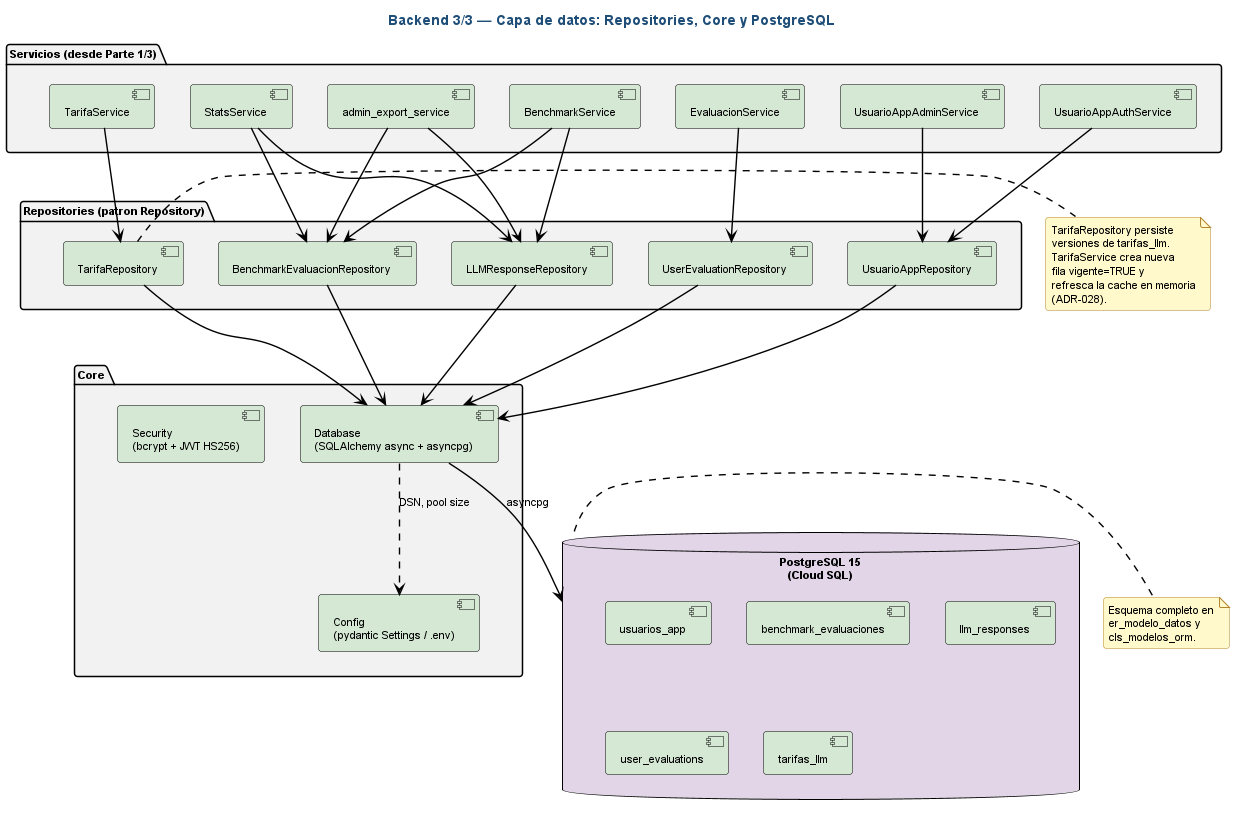

The diagram above was rendered by PlantUML. Its source (embedded in the PNG):
@startuml arq_componentes_backend_p3

' ============================================================
' Estilo claro estandar — fondo blanco, fuente y lineas negras,
' rellenos pastel suaves. NO MODO OSCURO.
' ============================================================
skinparam backgroundColor #FFFFFF
skinparam defaultFontColor #000000
skinparam defaultFontName "Helvetica"
skinparam defaultFontSize 11
skinparam shadowing false
skinparam roundCorner 6
skinparam ArrowColor #000000
skinparam ArrowFontColor #000000
skinparam ArrowThickness 1.4
skinparam noteBackgroundColor #FFF9CC
skinparam noteBorderColor #B5852E
skinparam noteFontColor #000000
skinparam titleFontColor #1F4E79
skinparam titleFontSize 14
skinparam titleFontStyle bold
skinparam component {
  BackgroundColor #D5E8D4
  BorderColor #000000
  FontColor #000000
}
skinparam package {
  BackgroundColor #F2F2F2
  BorderColor #000000
  FontColor #000000
}
skinparam database {
  BackgroundColor #E1D5E7
  BorderColor #000000
  FontColor #000000
}

' ============================================================
' Arquitectura Backend — Parte 3/3: Datos
' Ruta: docs/diagramas/plantuml/arq_componentes_backend_p3.puml
' Cubre: repositories, capa Core (DB, Config, Security)
'        y tablas PostgreSQL.
' ============================================================

title Backend 3/3 — Capa de datos: Repositories, Core y PostgreSQL

package "Servicios (desde Parte 1/3)" as PKG_SVC {
  component "BenchmarkService"          as BS
  component "EvaluacionService"         as ES
  component "StatsService"              as SS
  component "UsuarioAppAuthService"     as UAAS
  component "UsuarioAppAdminService"    as UAS
  component "TarifaService"             as TS
  component "admin_export_service"      as EXP
}

package "Repositories (patron Repository)" as PKG_REPOS {
  component "BenchmarkEvaluacionRepository" as BEVAL_R
  component "LLMResponseRepository"         as LLMR_R
  component "UserEvaluationRepository"      as UEVAL_R
  component "UsuarioAppRepository"          as UAPP_R
  component "TarifaRepository"              as TR
}

package "Core" as PKG_CORE {
  component "Database\n(SQLAlchemy async + asyncpg)" as DB_CORE
  component "Config\n(pydantic Settings / .env)"     as CFG
  component "Security\n(bcrypt + JWT HS256)"         as SEC
}

database "PostgreSQL 15\n(Cloud SQL)" as PG {
  [usuarios_app]           as TUAPP
  [benchmark_evaluaciones] as TBE
  [llm_responses]          as TLLMR
  [user_evaluations]       as TUE
  [tarifas_llm]            as TTAR
}

PKG_SVC   -[hidden]down-> PKG_REPOS
PKG_REPOS -[hidden]down-> PKG_CORE

' Servicios -> Repositories
BS   --> BEVAL_R
BS   --> LLMR_R
ES   --> UEVAL_R
SS   --> BEVAL_R
SS   --> LLMR_R
UAAS --> UAPP_R
UAS  --> UAPP_R
TS   --> TR
EXP  --> BEVAL_R
EXP  --> LLMR_R

' Repositories -> Core
BEVAL_R --> DB_CORE
LLMR_R  --> DB_CORE
UEVAL_R --> DB_CORE
UAPP_R  --> DB_CORE
TR      --> DB_CORE

DB_CORE ..> CFG : DSN, pool size

' Core -> PostgreSQL
DB_CORE --> PG : asyncpg

note right of PG
  Esquema completo en
  er_modelo_datos y
  cls_modelos_orm.
end note

note right of TR
  TarifaRepository persiste
  versiones de tarifas_llm.
  TarifaService crea nueva
  fila vigente=TRUE y
  refresca la cache en memoria
  (ADR-028).
end note

@enduml